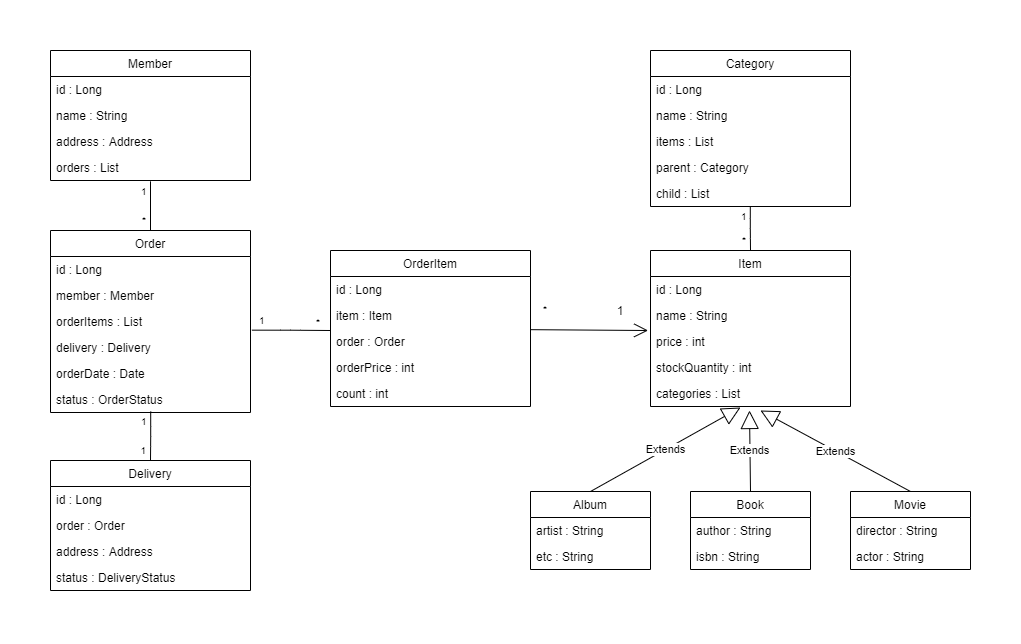

The diagram above was exported from draw.io. Its source (the exported page's mxGraphModel, read from the mxfile embedded in the PNG):
<mxGraphModel dx="1422" dy="762" grid="1" gridSize="10" guides="1" tooltips="1" connect="1" arrows="1" fold="1" page="1" pageScale="1" pageWidth="827" pageHeight="1169" math="0" shadow="0">
  <root>
    <mxCell id="WIyWlLk6GJQsqaUBKTNV-0" />
    <mxCell id="WIyWlLk6GJQsqaUBKTNV-1" parent="WIyWlLk6GJQsqaUBKTNV-0" />
    <mxCell id="lYghIVunxQZSF_TNxOat-2" value="Member" style="swimlane;fontStyle=0;childLayout=stackLayout;horizontal=1;startSize=26;fillColor=none;horizontalStack=0;resizeParent=1;resizeParentMax=0;resizeLast=0;collapsible=1;marginBottom=0;shadow=0;flipH=1;flipV=0;" vertex="1" parent="WIyWlLk6GJQsqaUBKTNV-1">
      <mxGeometry x="80" y="80" width="200" height="130" as="geometry">
        <mxRectangle x="100" y="180" width="80" height="26" as="alternateBounds" />
      </mxGeometry>
    </mxCell>
    <mxCell id="lYghIVunxQZSF_TNxOat-3" value="id : Long" style="text;strokeColor=none;fillColor=none;align=left;verticalAlign=top;spacingLeft=4;spacingRight=4;overflow=hidden;rotatable=0;points=[[0,0.5],[1,0.5]];portConstraint=eastwest;shadow=0;" vertex="1" parent="lYghIVunxQZSF_TNxOat-2">
      <mxGeometry y="26" width="200" height="26" as="geometry" />
    </mxCell>
    <mxCell id="lYghIVunxQZSF_TNxOat-4" value="name : String" style="text;strokeColor=none;fillColor=none;align=left;verticalAlign=top;spacingLeft=4;spacingRight=4;overflow=hidden;rotatable=0;points=[[0,0.5],[1,0.5]];portConstraint=eastwest;shadow=0;" vertex="1" parent="lYghIVunxQZSF_TNxOat-2">
      <mxGeometry y="52" width="200" height="26" as="geometry" />
    </mxCell>
    <mxCell id="lYghIVunxQZSF_TNxOat-5" value="address : Address" style="text;strokeColor=none;fillColor=none;align=left;verticalAlign=top;spacingLeft=4;spacingRight=4;overflow=hidden;rotatable=0;points=[[0,0.5],[1,0.5]];portConstraint=eastwest;shadow=0;" vertex="1" parent="lYghIVunxQZSF_TNxOat-2">
      <mxGeometry y="78" width="200" height="26" as="geometry" />
    </mxCell>
    <mxCell id="lYghIVunxQZSF_TNxOat-13" value="orders : List" style="text;strokeColor=none;fillColor=none;align=left;verticalAlign=top;spacingLeft=4;spacingRight=4;overflow=hidden;rotatable=0;points=[[0,0.5],[1,0.5]];portConstraint=eastwest;shadow=0;" vertex="1" parent="lYghIVunxQZSF_TNxOat-2">
      <mxGeometry y="104" width="200" height="26" as="geometry" />
    </mxCell>
    <mxCell id="lYghIVunxQZSF_TNxOat-31" value="Delivery" style="swimlane;fontStyle=0;childLayout=stackLayout;horizontal=1;startSize=26;fillColor=none;horizontalStack=0;resizeParent=1;resizeParentMax=0;resizeLast=0;collapsible=1;marginBottom=0;shadow=0;flipH=1;flipV=0;" vertex="1" parent="WIyWlLk6GJQsqaUBKTNV-1">
      <mxGeometry x="80" y="490" width="200" height="130" as="geometry">
        <mxRectangle x="100" y="180" width="80" height="26" as="alternateBounds" />
      </mxGeometry>
    </mxCell>
    <mxCell id="lYghIVunxQZSF_TNxOat-32" value="id : Long" style="text;strokeColor=none;fillColor=none;align=left;verticalAlign=top;spacingLeft=4;spacingRight=4;overflow=hidden;rotatable=0;points=[[0,0.5],[1,0.5]];portConstraint=eastwest;shadow=0;" vertex="1" parent="lYghIVunxQZSF_TNxOat-31">
      <mxGeometry y="26" width="200" height="26" as="geometry" />
    </mxCell>
    <mxCell id="lYghIVunxQZSF_TNxOat-33" value="order : Order" style="text;strokeColor=none;fillColor=none;align=left;verticalAlign=top;spacingLeft=4;spacingRight=4;overflow=hidden;rotatable=0;points=[[0,0.5],[1,0.5]];portConstraint=eastwest;shadow=0;" vertex="1" parent="lYghIVunxQZSF_TNxOat-31">
      <mxGeometry y="52" width="200" height="26" as="geometry" />
    </mxCell>
    <mxCell id="lYghIVunxQZSF_TNxOat-34" value="address : Address" style="text;strokeColor=none;fillColor=none;align=left;verticalAlign=top;spacingLeft=4;spacingRight=4;overflow=hidden;rotatable=0;points=[[0,0.5],[1,0.5]];portConstraint=eastwest;shadow=0;" vertex="1" parent="lYghIVunxQZSF_TNxOat-31">
      <mxGeometry y="78" width="200" height="26" as="geometry" />
    </mxCell>
    <mxCell id="lYghIVunxQZSF_TNxOat-35" value="status : DeliveryStatus" style="text;strokeColor=none;fillColor=none;align=left;verticalAlign=top;spacingLeft=4;spacingRight=4;overflow=hidden;rotatable=0;points=[[0,0.5],[1,0.5]];portConstraint=eastwest;shadow=0;" vertex="1" parent="lYghIVunxQZSF_TNxOat-31">
      <mxGeometry y="104" width="200" height="26" as="geometry" />
    </mxCell>
    <mxCell id="lYghIVunxQZSF_TNxOat-19" value="Order" style="swimlane;fontStyle=0;childLayout=stackLayout;horizontal=1;startSize=26;fillColor=none;horizontalStack=0;resizeParent=1;resizeParentMax=0;resizeLast=0;collapsible=1;marginBottom=0;shadow=0;flipH=1;flipV=0;" vertex="1" parent="WIyWlLk6GJQsqaUBKTNV-1">
      <mxGeometry x="80" y="260" width="200" height="182" as="geometry">
        <mxRectangle x="100" y="180" width="80" height="26" as="alternateBounds" />
      </mxGeometry>
    </mxCell>
    <mxCell id="lYghIVunxQZSF_TNxOat-20" value="id : Long" style="text;strokeColor=none;fillColor=none;align=left;verticalAlign=top;spacingLeft=4;spacingRight=4;overflow=hidden;rotatable=0;points=[[0,0.5],[1,0.5]];portConstraint=eastwest;shadow=0;" vertex="1" parent="lYghIVunxQZSF_TNxOat-19">
      <mxGeometry y="26" width="200" height="26" as="geometry" />
    </mxCell>
    <mxCell id="lYghIVunxQZSF_TNxOat-21" value="member : Member" style="text;strokeColor=none;fillColor=none;align=left;verticalAlign=top;spacingLeft=4;spacingRight=4;overflow=hidden;rotatable=0;points=[[0,0.5],[1,0.5]];portConstraint=eastwest;shadow=0;" vertex="1" parent="lYghIVunxQZSF_TNxOat-19">
      <mxGeometry y="52" width="200" height="26" as="geometry" />
    </mxCell>
    <mxCell id="lYghIVunxQZSF_TNxOat-22" value="orderItems : List" style="text;strokeColor=none;fillColor=none;align=left;verticalAlign=top;spacingLeft=4;spacingRight=4;overflow=hidden;rotatable=0;points=[[0,0.5],[1,0.5]];portConstraint=eastwest;shadow=0;" vertex="1" parent="lYghIVunxQZSF_TNxOat-19">
      <mxGeometry y="78" width="200" height="26" as="geometry" />
    </mxCell>
    <mxCell id="lYghIVunxQZSF_TNxOat-23" value="delivery : Delivery" style="text;strokeColor=none;fillColor=none;align=left;verticalAlign=top;spacingLeft=4;spacingRight=4;overflow=hidden;rotatable=0;points=[[0,0.5],[1,0.5]];portConstraint=eastwest;shadow=0;" vertex="1" parent="lYghIVunxQZSF_TNxOat-19">
      <mxGeometry y="104" width="200" height="26" as="geometry" />
    </mxCell>
    <mxCell id="lYghIVunxQZSF_TNxOat-29" value="orderDate : Date" style="text;strokeColor=none;fillColor=none;align=left;verticalAlign=top;spacingLeft=4;spacingRight=4;overflow=hidden;rotatable=0;points=[[0,0.5],[1,0.5]];portConstraint=eastwest;shadow=0;" vertex="1" parent="lYghIVunxQZSF_TNxOat-19">
      <mxGeometry y="130" width="200" height="26" as="geometry" />
    </mxCell>
    <mxCell id="lYghIVunxQZSF_TNxOat-30" value="status : OrderStatus" style="text;strokeColor=none;fillColor=none;align=left;verticalAlign=top;spacingLeft=4;spacingRight=4;overflow=hidden;rotatable=0;points=[[0,0.5],[1,0.5]];portConstraint=eastwest;shadow=0;" vertex="1" parent="lYghIVunxQZSF_TNxOat-19">
      <mxGeometry y="156" width="200" height="26" as="geometry" />
    </mxCell>
    <mxCell id="lYghIVunxQZSF_TNxOat-36" value="OrderItem" style="swimlane;fontStyle=0;childLayout=stackLayout;horizontal=1;startSize=26;fillColor=none;horizontalStack=0;resizeParent=1;resizeParentMax=0;resizeLast=0;collapsible=1;marginBottom=0;shadow=0;flipH=1;flipV=0;" vertex="1" parent="WIyWlLk6GJQsqaUBKTNV-1">
      <mxGeometry x="360" y="280" width="200" height="156" as="geometry">
        <mxRectangle x="100" y="180" width="80" height="26" as="alternateBounds" />
      </mxGeometry>
    </mxCell>
    <mxCell id="lYghIVunxQZSF_TNxOat-37" value="id : Long" style="text;strokeColor=none;fillColor=none;align=left;verticalAlign=top;spacingLeft=4;spacingRight=4;overflow=hidden;rotatable=0;points=[[0,0.5],[1,0.5]];portConstraint=eastwest;shadow=0;" vertex="1" parent="lYghIVunxQZSF_TNxOat-36">
      <mxGeometry y="26" width="200" height="26" as="geometry" />
    </mxCell>
    <mxCell id="lYghIVunxQZSF_TNxOat-38" value="item : Item" style="text;strokeColor=none;fillColor=none;align=left;verticalAlign=top;spacingLeft=4;spacingRight=4;overflow=hidden;rotatable=0;points=[[0,0.5],[1,0.5]];portConstraint=eastwest;shadow=0;" vertex="1" parent="lYghIVunxQZSF_TNxOat-36">
      <mxGeometry y="52" width="200" height="26" as="geometry" />
    </mxCell>
    <mxCell id="lYghIVunxQZSF_TNxOat-39" value="order : Order" style="text;strokeColor=none;fillColor=none;align=left;verticalAlign=top;spacingLeft=4;spacingRight=4;overflow=hidden;rotatable=0;points=[[0,0.5],[1,0.5]];portConstraint=eastwest;shadow=0;" vertex="1" parent="lYghIVunxQZSF_TNxOat-36">
      <mxGeometry y="78" width="200" height="26" as="geometry" />
    </mxCell>
    <mxCell id="lYghIVunxQZSF_TNxOat-40" value="orderPrice : int" style="text;strokeColor=none;fillColor=none;align=left;verticalAlign=top;spacingLeft=4;spacingRight=4;overflow=hidden;rotatable=0;points=[[0,0.5],[1,0.5]];portConstraint=eastwest;shadow=0;" vertex="1" parent="lYghIVunxQZSF_TNxOat-36">
      <mxGeometry y="104" width="200" height="26" as="geometry" />
    </mxCell>
    <mxCell id="lYghIVunxQZSF_TNxOat-41" value="count : int" style="text;strokeColor=none;fillColor=none;align=left;verticalAlign=top;spacingLeft=4;spacingRight=4;overflow=hidden;rotatable=0;points=[[0,0.5],[1,0.5]];portConstraint=eastwest;shadow=0;" vertex="1" parent="lYghIVunxQZSF_TNxOat-36">
      <mxGeometry y="130" width="200" height="26" as="geometry" />
    </mxCell>
    <mxCell id="lYghIVunxQZSF_TNxOat-66" value="Extends" style="endArrow=block;endSize=16;endFill=0;html=1;exitX=0.5;exitY=0;exitDx=0;exitDy=0;" edge="1" parent="WIyWlLk6GJQsqaUBKTNV-1" source="lYghIVunxQZSF_TNxOat-60">
      <mxGeometry width="160" relative="1" as="geometry">
        <mxPoint x="570" y="440" as="sourcePoint" />
        <mxPoint x="770" y="437" as="targetPoint" />
      </mxGeometry>
    </mxCell>
    <mxCell id="lYghIVunxQZSF_TNxOat-67" value="Extends" style="endArrow=block;endSize=16;endFill=0;html=1;exitX=0.5;exitY=0;exitDx=0;exitDy=0;" edge="1" parent="WIyWlLk6GJQsqaUBKTNV-1" source="lYghIVunxQZSF_TNxOat-54">
      <mxGeometry width="160" relative="1" as="geometry">
        <mxPoint x="570" y="440" as="sourcePoint" />
        <mxPoint x="779" y="440" as="targetPoint" />
      </mxGeometry>
    </mxCell>
    <mxCell id="lYghIVunxQZSF_TNxOat-68" value="Extends" style="endArrow=block;endSize=16;endFill=0;html=1;exitX=0.5;exitY=0;exitDx=0;exitDy=0;" edge="1" parent="WIyWlLk6GJQsqaUBKTNV-1" source="lYghIVunxQZSF_TNxOat-63">
      <mxGeometry width="160" relative="1" as="geometry">
        <mxPoint x="570" y="440" as="sourcePoint" />
        <mxPoint x="790" y="440" as="targetPoint" />
      </mxGeometry>
    </mxCell>
    <mxCell id="lYghIVunxQZSF_TNxOat-69" value="" style="endArrow=none;html=1;edgeStyle=orthogonalEdgeStyle;exitX=1.007;exitY=0.833;exitDx=0;exitDy=0;exitPerimeter=0;entryX=0;entryY=1.077;entryDx=0;entryDy=0;entryPerimeter=0;" edge="1" parent="WIyWlLk6GJQsqaUBKTNV-1" source="lYghIVunxQZSF_TNxOat-22" target="lYghIVunxQZSF_TNxOat-38">
      <mxGeometry relative="1" as="geometry">
        <mxPoint x="490" y="440" as="sourcePoint" />
        <mxPoint x="650" y="440" as="targetPoint" />
      </mxGeometry>
    </mxCell>
    <mxCell id="lYghIVunxQZSF_TNxOat-70" value="1" style="resizable=0;html=1;align=left;verticalAlign=bottom;labelBackgroundColor=#ffffff;fontSize=10;" connectable="0" vertex="1" parent="lYghIVunxQZSF_TNxOat-69">
      <mxGeometry x="-1" relative="1" as="geometry">
        <mxPoint x="5.6" y="-1.66" as="offset" />
      </mxGeometry>
    </mxCell>
    <mxCell id="lYghIVunxQZSF_TNxOat-71" value="*" style="resizable=0;html=1;align=right;verticalAlign=bottom;labelBackgroundColor=#ffffff;fontSize=10;" connectable="0" vertex="1" parent="lYghIVunxQZSF_TNxOat-69">
      <mxGeometry x="1" relative="1" as="geometry">
        <mxPoint x="-10.23" as="offset" />
      </mxGeometry>
    </mxCell>
    <mxCell id="lYghIVunxQZSF_TNxOat-72" value="" style="endArrow=none;html=1;edgeStyle=orthogonalEdgeStyle;exitX=0.5;exitY=1.032;exitDx=0;exitDy=0;exitPerimeter=0;" edge="1" parent="WIyWlLk6GJQsqaUBKTNV-1" source="lYghIVunxQZSF_TNxOat-13" target="lYghIVunxQZSF_TNxOat-19">
      <mxGeometry relative="1" as="geometry">
        <mxPoint x="310.0000000000001" y="199.65800000000002" as="sourcePoint" />
        <mxPoint x="388.6" y="200.00199999999995" as="targetPoint" />
      </mxGeometry>
    </mxCell>
    <mxCell id="lYghIVunxQZSF_TNxOat-73" value="1" style="resizable=0;html=1;align=left;verticalAlign=bottom;labelBackgroundColor=#ffffff;fontSize=10;" connectable="0" vertex="1" parent="lYghIVunxQZSF_TNxOat-72">
      <mxGeometry x="-1" relative="1" as="geometry">
        <mxPoint x="-11" y="18.17" as="offset" />
      </mxGeometry>
    </mxCell>
    <mxCell id="lYghIVunxQZSF_TNxOat-74" value="*" style="resizable=0;html=1;align=right;verticalAlign=bottom;labelBackgroundColor=#ffffff;fontSize=10;" connectable="0" vertex="1" parent="lYghIVunxQZSF_TNxOat-72">
      <mxGeometry x="1" relative="1" as="geometry">
        <mxPoint x="-4" y="-2" as="offset" />
      </mxGeometry>
    </mxCell>
    <mxCell id="lYghIVunxQZSF_TNxOat-75" value="" style="endArrow=none;html=1;edgeStyle=orthogonalEdgeStyle;entryX=0.5;entryY=0;entryDx=0;entryDy=0;exitX=0.501;exitY=0.962;exitDx=0;exitDy=0;exitPerimeter=0;" edge="1" parent="WIyWlLk6GJQsqaUBKTNV-1" source="lYghIVunxQZSF_TNxOat-30" target="lYghIVunxQZSF_TNxOat-31">
      <mxGeometry relative="1" as="geometry">
        <mxPoint x="180" y="450" as="sourcePoint" />
        <mxPoint x="190" y="270" as="targetPoint" />
      </mxGeometry>
    </mxCell>
    <mxCell id="lYghIVunxQZSF_TNxOat-76" value="1" style="resizable=0;html=1;align=left;verticalAlign=bottom;labelBackgroundColor=#ffffff;fontSize=10;" connectable="0" vertex="1" parent="lYghIVunxQZSF_TNxOat-75">
      <mxGeometry x="-1" relative="1" as="geometry">
        <mxPoint x="-11" y="18.17" as="offset" />
      </mxGeometry>
    </mxCell>
    <mxCell id="lYghIVunxQZSF_TNxOat-77" value="1" style="resizable=0;html=1;align=right;verticalAlign=bottom;labelBackgroundColor=#ffffff;fontSize=10;" connectable="0" vertex="1" parent="lYghIVunxQZSF_TNxOat-75">
      <mxGeometry x="1" relative="1" as="geometry">
        <mxPoint x="-4" y="-2" as="offset" />
      </mxGeometry>
    </mxCell>
    <mxCell id="lYghIVunxQZSF_TNxOat-42" value="Category" style="swimlane;fontStyle=0;childLayout=stackLayout;horizontal=1;startSize=26;fillColor=none;horizontalStack=0;resizeParent=1;resizeParentMax=0;resizeLast=0;collapsible=1;marginBottom=0;shadow=0;flipH=1;flipV=0;" vertex="1" parent="WIyWlLk6GJQsqaUBKTNV-1">
      <mxGeometry x="680" y="80" width="200" height="156" as="geometry">
        <mxRectangle x="100" y="180" width="80" height="26" as="alternateBounds" />
      </mxGeometry>
    </mxCell>
    <mxCell id="lYghIVunxQZSF_TNxOat-43" value="id : Long" style="text;strokeColor=none;fillColor=none;align=left;verticalAlign=top;spacingLeft=4;spacingRight=4;overflow=hidden;rotatable=0;points=[[0,0.5],[1,0.5]];portConstraint=eastwest;shadow=0;" vertex="1" parent="lYghIVunxQZSF_TNxOat-42">
      <mxGeometry y="26" width="200" height="26" as="geometry" />
    </mxCell>
    <mxCell id="lYghIVunxQZSF_TNxOat-44" value="name : String" style="text;strokeColor=none;fillColor=none;align=left;verticalAlign=top;spacingLeft=4;spacingRight=4;overflow=hidden;rotatable=0;points=[[0,0.5],[1,0.5]];portConstraint=eastwest;shadow=0;" vertex="1" parent="lYghIVunxQZSF_TNxOat-42">
      <mxGeometry y="52" width="200" height="26" as="geometry" />
    </mxCell>
    <mxCell id="lYghIVunxQZSF_TNxOat-45" value="items : List" style="text;strokeColor=none;fillColor=none;align=left;verticalAlign=top;spacingLeft=4;spacingRight=4;overflow=hidden;rotatable=0;points=[[0,0.5],[1,0.5]];portConstraint=eastwest;shadow=0;" vertex="1" parent="lYghIVunxQZSF_TNxOat-42">
      <mxGeometry y="78" width="200" height="26" as="geometry" />
    </mxCell>
    <mxCell id="lYghIVunxQZSF_TNxOat-46" value="parent : Category" style="text;strokeColor=none;fillColor=none;align=left;verticalAlign=top;spacingLeft=4;spacingRight=4;overflow=hidden;rotatable=0;points=[[0,0.5],[1,0.5]];portConstraint=eastwest;shadow=0;" vertex="1" parent="lYghIVunxQZSF_TNxOat-42">
      <mxGeometry y="104" width="200" height="26" as="geometry" />
    </mxCell>
    <mxCell id="lYghIVunxQZSF_TNxOat-47" value="child : List" style="text;strokeColor=none;fillColor=none;align=left;verticalAlign=top;spacingLeft=4;spacingRight=4;overflow=hidden;rotatable=0;points=[[0,0.5],[1,0.5]];portConstraint=eastwest;shadow=0;" vertex="1" parent="lYghIVunxQZSF_TNxOat-42">
      <mxGeometry y="130" width="200" height="26" as="geometry" />
    </mxCell>
    <mxCell id="lYghIVunxQZSF_TNxOat-48" value="Item" style="swimlane;fontStyle=0;childLayout=stackLayout;horizontal=1;startSize=26;fillColor=none;horizontalStack=0;resizeParent=1;resizeParentMax=0;resizeLast=0;collapsible=1;marginBottom=0;shadow=0;flipH=1;flipV=0;" vertex="1" parent="WIyWlLk6GJQsqaUBKTNV-1">
      <mxGeometry x="680" y="280" width="200" height="156" as="geometry">
        <mxRectangle x="100" y="180" width="80" height="26" as="alternateBounds" />
      </mxGeometry>
    </mxCell>
    <mxCell id="lYghIVunxQZSF_TNxOat-49" value="id : Long" style="text;strokeColor=none;fillColor=none;align=left;verticalAlign=top;spacingLeft=4;spacingRight=4;overflow=hidden;rotatable=0;points=[[0,0.5],[1,0.5]];portConstraint=eastwest;shadow=0;" vertex="1" parent="lYghIVunxQZSF_TNxOat-48">
      <mxGeometry y="26" width="200" height="26" as="geometry" />
    </mxCell>
    <mxCell id="lYghIVunxQZSF_TNxOat-50" value="name : String" style="text;strokeColor=none;fillColor=none;align=left;verticalAlign=top;spacingLeft=4;spacingRight=4;overflow=hidden;rotatable=0;points=[[0,0.5],[1,0.5]];portConstraint=eastwest;shadow=0;" vertex="1" parent="lYghIVunxQZSF_TNxOat-48">
      <mxGeometry y="52" width="200" height="26" as="geometry" />
    </mxCell>
    <mxCell id="lYghIVunxQZSF_TNxOat-51" value="price : int" style="text;strokeColor=none;fillColor=none;align=left;verticalAlign=top;spacingLeft=4;spacingRight=4;overflow=hidden;rotatable=0;points=[[0,0.5],[1,0.5]];portConstraint=eastwest;shadow=0;" vertex="1" parent="lYghIVunxQZSF_TNxOat-48">
      <mxGeometry y="78" width="200" height="26" as="geometry" />
    </mxCell>
    <mxCell id="lYghIVunxQZSF_TNxOat-52" value="stockQuantity : int" style="text;strokeColor=none;fillColor=none;align=left;verticalAlign=top;spacingLeft=4;spacingRight=4;overflow=hidden;rotatable=0;points=[[0,0.5],[1,0.5]];portConstraint=eastwest;shadow=0;" vertex="1" parent="lYghIVunxQZSF_TNxOat-48">
      <mxGeometry y="104" width="200" height="26" as="geometry" />
    </mxCell>
    <mxCell id="lYghIVunxQZSF_TNxOat-53" value="categories : List" style="text;strokeColor=none;fillColor=none;align=left;verticalAlign=top;spacingLeft=4;spacingRight=4;overflow=hidden;rotatable=0;points=[[0,0.5],[1,0.5]];portConstraint=eastwest;shadow=0;" vertex="1" parent="lYghIVunxQZSF_TNxOat-48">
      <mxGeometry y="130" width="200" height="26" as="geometry" />
    </mxCell>
    <mxCell id="lYghIVunxQZSF_TNxOat-63" value="Movie" style="swimlane;fontStyle=0;childLayout=stackLayout;horizontal=1;startSize=26;fillColor=none;horizontalStack=0;resizeParent=1;resizeParentMax=0;resizeLast=0;collapsible=1;marginBottom=0;shadow=0;flipH=1;flipV=0;" vertex="1" parent="WIyWlLk6GJQsqaUBKTNV-1">
      <mxGeometry x="880" y="521" width="120" height="78" as="geometry">
        <mxRectangle x="100" y="180" width="80" height="26" as="alternateBounds" />
      </mxGeometry>
    </mxCell>
    <mxCell id="lYghIVunxQZSF_TNxOat-64" value="director : String" style="text;strokeColor=none;fillColor=none;align=left;verticalAlign=top;spacingLeft=4;spacingRight=4;overflow=hidden;rotatable=0;points=[[0,0.5],[1,0.5]];portConstraint=eastwest;shadow=0;" vertex="1" parent="lYghIVunxQZSF_TNxOat-63">
      <mxGeometry y="26" width="120" height="26" as="geometry" />
    </mxCell>
    <mxCell id="lYghIVunxQZSF_TNxOat-65" value="actor : String" style="text;strokeColor=none;fillColor=none;align=left;verticalAlign=top;spacingLeft=4;spacingRight=4;overflow=hidden;rotatable=0;points=[[0,0.5],[1,0.5]];portConstraint=eastwest;shadow=0;" vertex="1" parent="lYghIVunxQZSF_TNxOat-63">
      <mxGeometry y="52" width="120" height="26" as="geometry" />
    </mxCell>
    <mxCell id="lYghIVunxQZSF_TNxOat-54" value="Book" style="swimlane;fontStyle=0;childLayout=stackLayout;horizontal=1;startSize=26;fillColor=none;horizontalStack=0;resizeParent=1;resizeParentMax=0;resizeLast=0;collapsible=1;marginBottom=0;shadow=0;flipH=1;flipV=0;" vertex="1" parent="WIyWlLk6GJQsqaUBKTNV-1">
      <mxGeometry x="720" y="521" width="120" height="78" as="geometry">
        <mxRectangle x="100" y="180" width="80" height="26" as="alternateBounds" />
      </mxGeometry>
    </mxCell>
    <mxCell id="lYghIVunxQZSF_TNxOat-55" value="author : String" style="text;strokeColor=none;fillColor=none;align=left;verticalAlign=top;spacingLeft=4;spacingRight=4;overflow=hidden;rotatable=0;points=[[0,0.5],[1,0.5]];portConstraint=eastwest;shadow=0;" vertex="1" parent="lYghIVunxQZSF_TNxOat-54">
      <mxGeometry y="26" width="120" height="26" as="geometry" />
    </mxCell>
    <mxCell id="lYghIVunxQZSF_TNxOat-56" value="isbn : String" style="text;strokeColor=none;fillColor=none;align=left;verticalAlign=top;spacingLeft=4;spacingRight=4;overflow=hidden;rotatable=0;points=[[0,0.5],[1,0.5]];portConstraint=eastwest;shadow=0;" vertex="1" parent="lYghIVunxQZSF_TNxOat-54">
      <mxGeometry y="52" width="120" height="26" as="geometry" />
    </mxCell>
    <mxCell id="lYghIVunxQZSF_TNxOat-60" value="Album" style="swimlane;fontStyle=0;childLayout=stackLayout;horizontal=1;startSize=26;fillColor=none;horizontalStack=0;resizeParent=1;resizeParentMax=0;resizeLast=0;collapsible=1;marginBottom=0;shadow=0;flipH=1;flipV=0;" vertex="1" parent="WIyWlLk6GJQsqaUBKTNV-1">
      <mxGeometry x="560" y="521" width="120" height="78" as="geometry">
        <mxRectangle x="100" y="180" width="80" height="26" as="alternateBounds" />
      </mxGeometry>
    </mxCell>
    <mxCell id="lYghIVunxQZSF_TNxOat-61" value="artist : String" style="text;strokeColor=none;fillColor=none;align=left;verticalAlign=top;spacingLeft=4;spacingRight=4;overflow=hidden;rotatable=0;points=[[0,0.5],[1,0.5]];portConstraint=eastwest;shadow=0;" vertex="1" parent="lYghIVunxQZSF_TNxOat-60">
      <mxGeometry y="26" width="120" height="26" as="geometry" />
    </mxCell>
    <mxCell id="lYghIVunxQZSF_TNxOat-62" value="etc : String" style="text;strokeColor=none;fillColor=none;align=left;verticalAlign=top;spacingLeft=4;spacingRight=4;overflow=hidden;rotatable=0;points=[[0,0.5],[1,0.5]];portConstraint=eastwest;shadow=0;" vertex="1" parent="lYghIVunxQZSF_TNxOat-60">
      <mxGeometry y="52" width="120" height="26" as="geometry" />
    </mxCell>
    <mxCell id="lYghIVunxQZSF_TNxOat-81" value="" style="endArrow=open;endFill=1;endSize=12;html=1;exitX=1;exitY=0.045;exitDx=0;exitDy=0;exitPerimeter=0;entryX=-0.012;entryY=0.077;entryDx=0;entryDy=0;entryPerimeter=0;" edge="1" parent="WIyWlLk6GJQsqaUBKTNV-1" source="lYghIVunxQZSF_TNxOat-39" target="lYghIVunxQZSF_TNxOat-51">
      <mxGeometry width="160" relative="1" as="geometry">
        <mxPoint x="410" y="270" as="sourcePoint" />
        <mxPoint x="570" y="270" as="targetPoint" />
      </mxGeometry>
    </mxCell>
    <mxCell id="lYghIVunxQZSF_TNxOat-84" value="*" style="resizable=0;html=1;align=left;verticalAlign=bottom;labelBackgroundColor=#ffffff;fontSize=10;" connectable="0" vertex="1" parent="WIyWlLk6GJQsqaUBKTNV-1">
      <mxGeometry x="600.0000000000002" y="339.99800000000005" as="geometry">
        <mxPoint x="-29.4" y="7.34" as="offset" />
      </mxGeometry>
    </mxCell>
    <mxCell id="lYghIVunxQZSF_TNxOat-89" value="1" style="text;html=1;strokeColor=none;fillColor=none;align=center;verticalAlign=middle;whiteSpace=wrap;rounded=0;shadow=0;" vertex="1" parent="WIyWlLk6GJQsqaUBKTNV-1">
      <mxGeometry x="630" y="330" width="40" height="20" as="geometry" />
    </mxCell>
    <mxCell id="lYghIVunxQZSF_TNxOat-91" value="" style="endArrow=none;html=1;edgeStyle=orthogonalEdgeStyle;entryX=0.5;entryY=0;entryDx=0;entryDy=0;exitX=0.499;exitY=0.992;exitDx=0;exitDy=0;exitPerimeter=0;" edge="1" parent="WIyWlLk6GJQsqaUBKTNV-1" source="lYghIVunxQZSF_TNxOat-47" target="lYghIVunxQZSF_TNxOat-48">
      <mxGeometry relative="1" as="geometry">
        <mxPoint x="780" y="240" as="sourcePoint" />
        <mxPoint x="190" y="270" as="targetPoint" />
      </mxGeometry>
    </mxCell>
    <mxCell id="lYghIVunxQZSF_TNxOat-92" value="1" style="resizable=0;html=1;align=left;verticalAlign=bottom;labelBackgroundColor=#ffffff;fontSize=10;" connectable="0" vertex="1" parent="lYghIVunxQZSF_TNxOat-91">
      <mxGeometry x="-1" relative="1" as="geometry">
        <mxPoint x="-11" y="18.17" as="offset" />
      </mxGeometry>
    </mxCell>
    <mxCell id="lYghIVunxQZSF_TNxOat-93" value="*" style="resizable=0;html=1;align=right;verticalAlign=bottom;labelBackgroundColor=#ffffff;fontSize=10;" connectable="0" vertex="1" parent="lYghIVunxQZSF_TNxOat-91">
      <mxGeometry x="1" relative="1" as="geometry">
        <mxPoint x="-4" y="-2" as="offset" />
      </mxGeometry>
    </mxCell>
  </root>
</mxGraphModel>